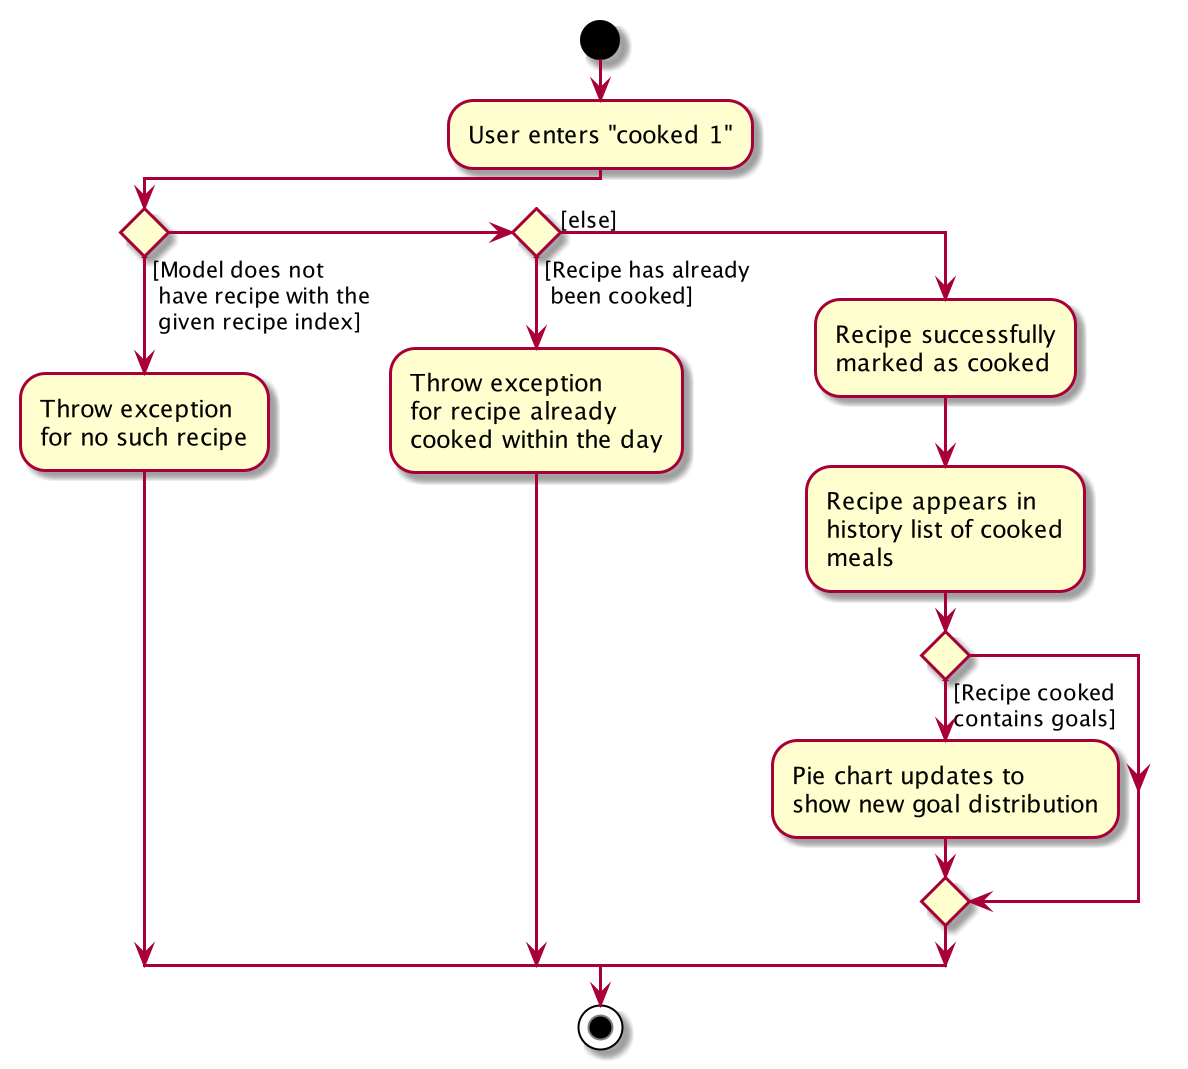

The diagram above was rendered by PlantUML. Its source (embedded in the PNG):
@startuml
start
:User enters "cooked 1";


if () then ([Model does not\n have recipe with the\n given recipe index])
    :Throw exception
    for no such recipe;
elseif () then ([Recipe has already\n been cooked])
    :Throw exception
    for recipe already
    cooked within the day;
else ([else])
    :Recipe successfully
    marked as cooked;

    -Recipe appears in \nhistory list of cooked\nmeals
    if () then ([Recipe cooked \ncontains goals])
    :Pie chart updates to \nshow new goal distribution;

endif
endif

stop
@enduml